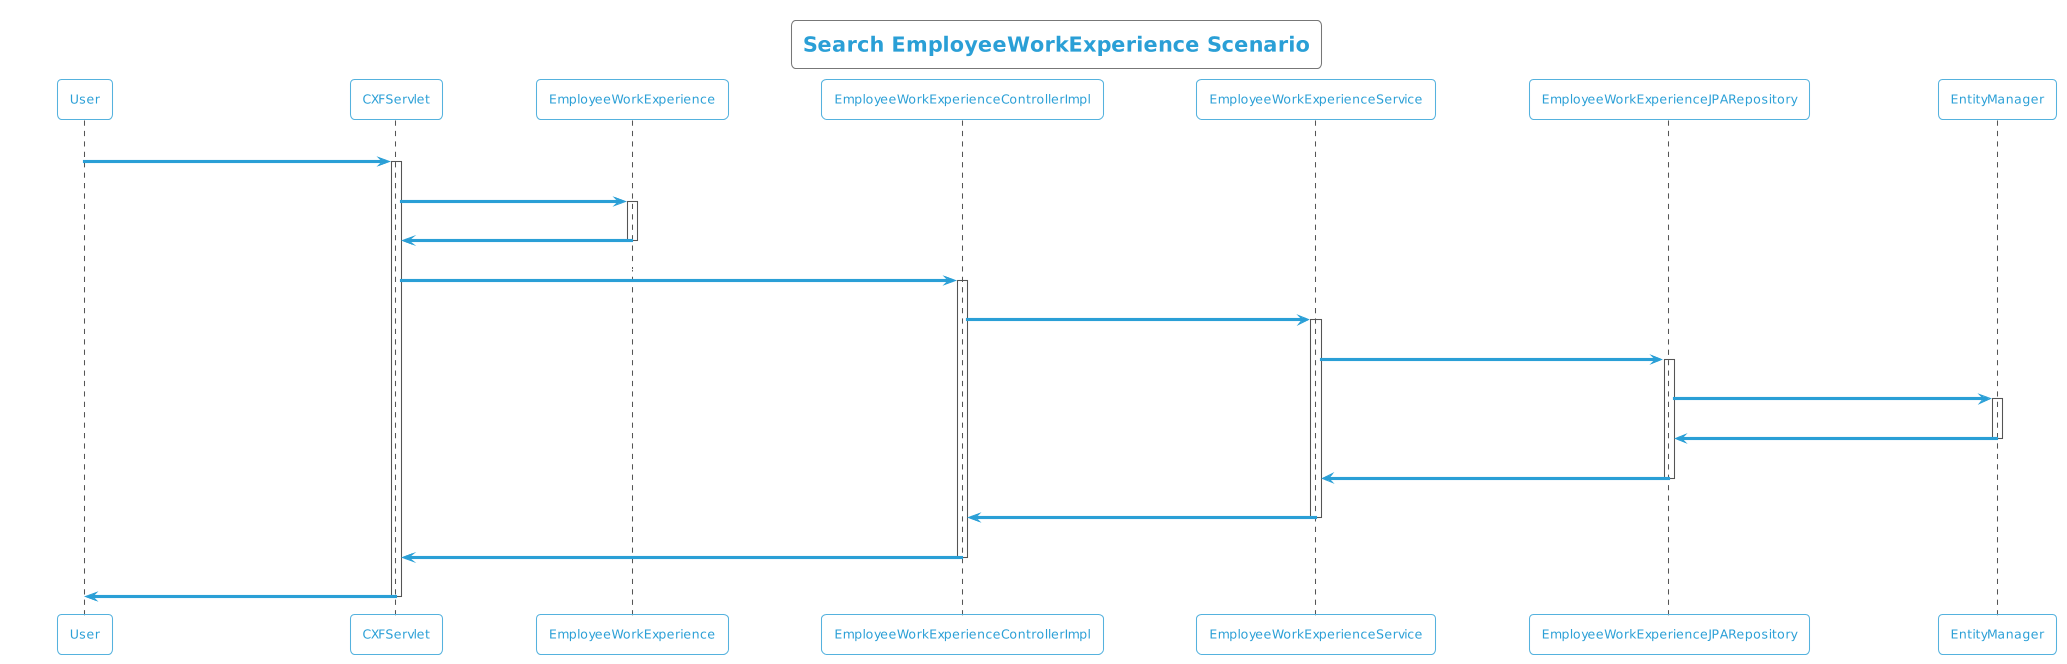

The diagram above was rendered by PlantUML. Its source (embedded in the PNG):
@startuml
!theme cyborg-outline
title Search EmployeeWorkExperience Scenario
participant User
User -> CXFServlet: GET, EmployeeWorkExperience
activate CXFServlet
CXFServlet -> EmployeeWorkExperience: << search >>
activate EmployeeWorkExperience
EmployeeWorkExperience -> CXFServlet: << instance >>
deactivate EmployeeWorkExperience
CXFServlet -> EmployeeWorkExperienceControllerImpl: search(:EmployeeWorkExperience)
activate EmployeeWorkExperienceControllerImpl
EmployeeWorkExperienceControllerImpl -> EmployeeWorkExperienceService: search(:EmployeeWorkExperience)
activate EmployeeWorkExperienceService
EmployeeWorkExperienceService -> EmployeeWorkExperienceJPARepository: search(:EmployeeWorkExperience)
activate EmployeeWorkExperienceJPARepository
EmployeeWorkExperienceJPARepository -> EntityManager: response(:EmployeeWorkExperience)
activate EntityManager
EntityManager -> EmployeeWorkExperienceJPARepository: << persisted EmployeeWorkExperience >>
deactivate EntityManager
EmployeeWorkExperienceJPARepository -> EmployeeWorkExperienceService: << persisted EmployeeWorkExperience >>
deactivate EmployeeWorkExperienceJPARepository
EmployeeWorkExperienceService -> EmployeeWorkExperienceControllerImpl: << persisted EmployeeWorkExperience >>
deactivate EmployeeWorkExperienceService
EmployeeWorkExperienceControllerImpl -> CXFServlet: << persisted EmployeeWorkExperience >>
deactivate EmployeeWorkExperienceControllerImpl
CXFServlet -> User: marshalled EmployeeWorkExperience XML
deactivate CXFServlet
@enduml